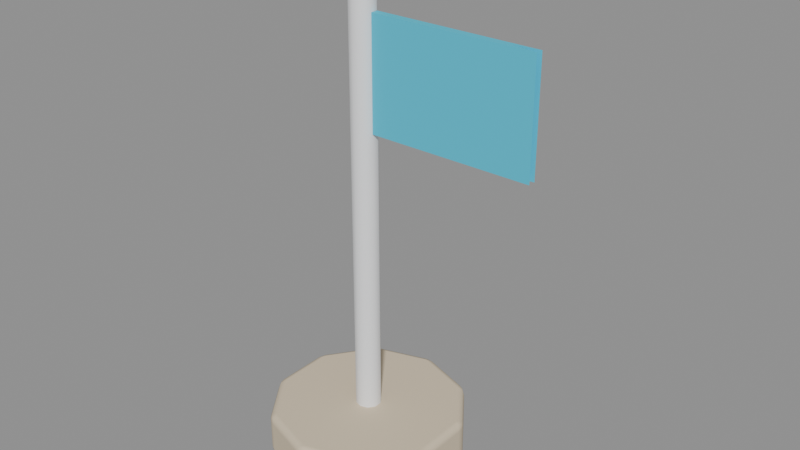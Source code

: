 # Source: PROP_Checkpoint.blend  (saved by Blender 5.2.45; exported with 4.5.12 LTS)
import bpy
from mathutils import Matrix  # noqa: F401  (used for matrix-valued properties, if any)

bpy.ops.wm.read_factory_settings(use_empty=True)
scene = bpy.context.scene
scene.name = 'Scene'

# ---- collections
col_prop_checkpoint = bpy.data.collections.new('PROP_Checkpoint'); scene.collection.children.link(col_prop_checkpoint)

# ---- materials (node trees are filled in below, after node groups)
mat_m_stone = bpy.data.materials.new('M_Stone')
mat_m_stone.diffuse_color = (0.6867, 0.5776, 0.4179, 1.0)
mat_m_white = bpy.data.materials.new('M_White')
mat_m_white.diffuse_color = (0.9216, 0.9301, 0.9473, 1.0)
mat_m_gold = bpy.data.materials.new('M_Gold')
mat_m_gold.diffuse_color = (0.8879, 0.5333, 0.07619, 1.0)
mat_m_flag = bpy.data.materials.new('M_Flag')
mat_m_flag.diffuse_color = (0.02732, 0.5711, 0.7913, 1.0)

# ---- material node trees
mat_m_stone.use_nodes = True; mat_m_stone.node_tree.nodes.clear()
_N = mat_m_stone.node_tree.nodes; _L = mat_m_stone.node_tree.links
n0 = _N.new('ShaderNodeBsdfPrincipled'); n0.name = 'Principled BSDF'; n0.location = (-200, 100)
n0.inputs[0].default_value = (0.6867, 0.5776, 0.4179, 1.0)
n0.inputs[2].default_value = 0.9
n0.inputs[10].default_value = 0.005
n1 = _N.new('ShaderNodeOutputMaterial'); n1.name = 'Material Output'; n1.location = (200, 100)
_L.new(n0.outputs[0], n1.inputs[0])
n1.is_active_output = True
mat_m_white.use_nodes = True; mat_m_white.node_tree.nodes.clear()
_N = mat_m_white.node_tree.nodes; _L = mat_m_white.node_tree.links
n0 = _N.new('ShaderNodeBsdfPrincipled'); n0.name = 'Principled BSDF'; n0.location = (-200, 100)
n0.inputs[0].default_value = (0.9216, 0.9301, 0.9473, 1.0)
n0.inputs[2].default_value = 0.6
n0.inputs[10].default_value = 0.005
n1 = _N.new('ShaderNodeOutputMaterial'); n1.name = 'Material Output'; n1.location = (200, 100)
_L.new(n0.outputs[0], n1.inputs[0])
n1.is_active_output = True
mat_m_gold.use_nodes = True; mat_m_gold.node_tree.nodes.clear()
_N = mat_m_gold.node_tree.nodes; _L = mat_m_gold.node_tree.links
n0 = _N.new('ShaderNodeBsdfPrincipled'); n0.name = 'Principled BSDF'; n0.location = (-200, 100)
n0.inputs[0].default_value = (0.8879, 0.5333, 0.07619, 1.0)
n0.inputs[1].default_value = 0.8
n0.inputs[2].default_value = 0.35
n0.inputs[10].default_value = 0.005
n1 = _N.new('ShaderNodeOutputMaterial'); n1.name = 'Material Output'; n1.location = (200, 100)
_L.new(n0.outputs[0], n1.inputs[0])
n1.is_active_output = True
mat_m_flag.use_nodes = True; mat_m_flag.node_tree.nodes.clear()
_N = mat_m_flag.node_tree.nodes; _L = mat_m_flag.node_tree.links
n0 = _N.new('ShaderNodeBsdfPrincipled'); n0.name = 'Principled BSDF'; n0.location = (-200, 100)
n0.inputs[0].default_value = (0.02732, 0.5711, 0.7913, 1.0)
n0.inputs[2].default_value = 0.6
n0.inputs[10].default_value = 0.005
n1 = _N.new('ShaderNodeOutputMaterial'); n1.name = 'Material Output'; n1.location = (200, 100)
_L.new(n0.outputs[0], n1.inputs[0])
n1.is_active_output = True

# ---- meshes
me_base = bpy.data.meshes.new('Base')
me_base.from_pydata([(0.0, 0.55, -0.125), (0.0, 0.55, 0.125), (0.3233, 0.445, -0.125), (0.3233, 0.445, 0.125), (0.5231, 0.17, -0.125), (0.5231, 0.17, 0.125), (0.5231, -0.17, -0.125), (0.5231, -0.17, 0.125), (0.3233, -0.445, -0.125), (0.3233, -0.445, 0.125), (0.0, -0.55, -0.125), (0.0, -0.55, 0.125), (-0.3233, -0.445, -0.125), (-0.3233, -0.445, 0.125), (-0.5231, -0.17, -0.125), (-0.5231, -0.17, 0.125), (-0.5231, 0.17, -0.125), (-0.5231, 0.17, 0.125), (-0.3233, 0.445, -0.125), (-0.3233, 0.445, 0.125)], [], [(0, 1, 3, 2), (2, 3, 5, 4), (4, 5, 7, 6), (6, 7, 9, 8), (8, 9, 11, 10), (10, 11, 13, 12), (12, 13, 15, 14), (14, 15, 17, 16), (3, 1, 19, 17, 15, 13, 11, 9, 7, 5), (16, 17, 19, 18), (18, 19, 1, 0), (0, 2, 4, 6, 8, 10, 12, 14, 16, 18)])
me_base.polygons.foreach_set('use_smooth', [True] * 12)
me_base.materials.append(mat_m_stone)
me_base.update()
me_pole = bpy.data.meshes.new('Pole')
me_pole.from_pydata([(0.0, 0.07, -1.2), (0.0, 0.07, 1.2), (0.04114, 0.05663, -1.2), (0.04114, 0.05663, 1.2), (0.06657, 0.02163, -1.2), (0.06657, 0.02163, 1.2), (0.06657, -0.02163, -1.2), (0.06657, -0.02163, 1.2), (0.04114, -0.05663, -1.2), (0.04114, -0.05663, 1.2), (0.0, -0.07, -1.2), (0.0, -0.07, 1.2), (-0.04114, -0.05663, -1.2), (-0.04114, -0.05663, 1.2), (-0.06657, -0.02163, -1.2), (-0.06657, -0.02163, 1.2), (-0.06657, 0.02163, -1.2), (-0.06657, 0.02163, 1.2), (-0.04114, 0.05663, -1.2), (-0.04114, 0.05663, 1.2)], [], [(0, 1, 3, 2), (2, 3, 5, 4), (4, 5, 7, 6), (6, 7, 9, 8), (8, 9, 11, 10), (10, 11, 13, 12), (12, 13, 15, 14), (14, 15, 17, 16), (3, 1, 19, 17, 15, 13, 11, 9, 7, 5), (16, 17, 19, 18), (18, 19, 1, 0), (0, 2, 4, 6, 8, 10, 12, 14, 16, 18)])
me_pole.polygons.foreach_set('use_smooth', [True] * 12)
_k = set([(0, 2), (0, 18), (1, 3), (1, 19), (2, 4), (3, 5), (4, 6), (5, 7), (6, 8), (7, 9), (8, 10), (9, 11), (10, 12), (11, 13), (12, 14), (13, 15), (14, 16), (15, 17), (16, 18), (17, 19)])
me_pole.attributes.new('sharp_edge', 'BOOLEAN', 'EDGE').data.foreach_set('value', [ (min(e.vertices), max(e.vertices)) in _k for e in me_pole.edges])
me_pole.materials.append(mat_m_white)
me_pole.update()
me_knob = bpy.data.meshes.new('Knob')
me_knob.from_pydata([(0.0, 0.0, 0.13), (0.0, 0.09192, 0.09192), (0.0, 0.04975, -0.1201), (0.0, 0.0, -0.13), (0.02487, 0.04308, 0.1201), (0.04596, 0.07961, 0.09192), (0.06005, 0.104, 0.04975), (0.065, 0.1126, 0.0), (0.06005, 0.104, -0.04975), (0.04596, 0.07961, -0.09192), (0.02487, 0.04308, -0.1201), (0.04308, 0.02487, 0.1201), (0.07961, 0.04596, 0.09192), (0.104, 0.06005, 0.04975), (0.1126, 0.065, 0.0), (0.104, 0.06005, -0.04975), (0.07961, 0.04596, -0.09192), (0.04308, 0.02487, -0.1201), (0.04975, -3.725e-09, 0.1201), (0.09192, -3.725e-09, 0.09192), (0.1201, -3.725e-09, 0.04975), (0.13, -3.725e-09, 0.0), (0.1201, -3.725e-09, -0.04975), (0.09192, -3.725e-09, -0.09192), (0.04975, -3.725e-09, -0.1201), (0.04308, -0.02487, 0.1201), (0.07961, -0.04596, 0.09192), (0.104, -0.06005, 0.04975), (0.1126, -0.065, 0.0), (0.104, -0.06005, -0.04975), (0.07961, -0.04596, -0.09192), (0.04308, -0.02487, -0.1201), (0.02487, -0.04308, 0.1201), (0.04596, -0.07961, 0.09192), (0.06005, -0.104, 0.04975), (0.065, -0.1126, 0.0), (0.06005, -0.104, -0.04975), (0.04596, -0.07961, -0.09192), (0.02487, -0.04308, -0.1201), (-5.588e-09, -0.04975, 0.1201), (-7.451e-09, -0.09192, 0.09192), (-1.118e-08, -0.1201, 0.04975), (-7.451e-09, -0.13, 0.0), (-1.118e-08, -0.1201, -0.04975), (-7.451e-09, -0.09192, -0.09192), (-5.588e-09, -0.04975, -0.1201), (-0.02487, -0.04308, 0.1201), (-0.04596, -0.07961, 0.09192), (-0.06005, -0.104, 0.04975), (-0.065, -0.1126, 0.0), (-0.06005, -0.104, -0.04975), (-0.04596, -0.07961, -0.09192), (-0.02487, -0.04308, -0.1201), (-0.04308, -0.02487, 0.1201), (-0.07961, -0.04596, 0.09192), (-0.104, -0.06005, 0.04975), (-0.1126, -0.065, 0.0), (-0.104, -0.06005, -0.04975), (-0.07961, -0.04596, -0.09192), (-0.04308, -0.02487, -0.1201), (-0.04975, 7.451e-09, 0.1201), (-0.09192, 1.863e-08, 0.09192), (-0.1201, 1.863e-08, 0.04975), (-0.13, 1.863e-08, 0.0), (-0.1201, 1.863e-08, -0.04975), (-0.09192, 1.863e-08, -0.09192), (-0.04975, 7.451e-09, -0.1201), (-0.04308, 0.02487, 0.1201), (-0.07961, 0.04596, 0.09192), (-0.104, 0.06005, 0.04975), (-0.1126, 0.065, 0.0), (-0.104, 0.06005, -0.04975), (-0.07961, 0.04596, -0.09192), (-0.04308, 0.02487, -0.1201), (-0.02487, 0.04308, 0.1201), (-0.04596, 0.07961, 0.09192), (-0.06005, 0.104, 0.04975), (-0.065, 0.1126, 0.0), (-0.06005, 0.104, -0.04975), (-0.04596, 0.07961, -0.09192), (-0.02487, 0.04308, -0.1201), (7.451e-09, 0.04975, 0.1201), (1.863e-08, 0.1201, 0.04975), (1.863e-08, 0.13, 0.0), (1.863e-08, 0.1201, -0.04975), (2.608e-08, 0.09192, -0.09192)], [], [(84, 83, 7, 8), (82, 1, 5, 6), (81, 0, 4), (3, 2, 10), (85, 84, 8, 9), (83, 82, 6, 7), (1, 81, 4, 5), (2, 85, 9, 10), (3, 10, 17), (9, 8, 15, 16), (7, 6, 13, 14), (5, 4, 11, 12), (10, 9, 16, 17), (8, 7, 14, 15), (6, 5, 12, 13), (4, 0, 11), (12, 11, 18, 19), (17, 16, 23, 24), (15, 14, 21, 22), (13, 12, 19, 20), (11, 0, 18), (3, 17, 24), (16, 15, 22, 23), (14, 13, 20, 21), (24, 23, 30, 31), (22, 21, 28, 29), (20, 19, 26, 27), (18, 0, 25), (3, 24, 31), (23, 22, 29, 30), (21, 20, 27, 28), (19, 18, 25, 26), (25, 0, 32), (3, 31, 38), (30, 29, 36, 37), (28, 27, 34, 35), (26, 25, 32, 33), (31, 30, 37, 38), (29, 28, 35, 36), (27, 26, 33, 34), (37, 36, 43, 44), (35, 34, 41, 42), (33, 32, 39, 40), (38, 37, 44, 45), (36, 35, 42, 43), (34, 33, 40, 41), (32, 0, 39), (3, 38, 45), (45, 44, 51, 52), (43, 42, 49, 50), (41, 40, 47, 48), (39, 0, 46), (3, 45, 52), (44, 43, 50, 51), (42, 41, 48, 49), (40, 39, 46, 47), (50, 49, 56, 57), (48, 47, 54, 55), (46, 0, 53), (3, 52, 59), (51, 50, 57, 58), (49, 48, 55, 56), (47, 46, 53, 54), (52, 51, 58, 59), (3, 59, 66), (58, 57, 64, 65), (56, 55, 62, 63), (54, 53, 60, 61), (59, 58, 65, 66), (57, 56, 63, 64), (55, 54, 61, 62), (53, 0, 60), (63, 62, 69, 70), (61, 60, 67, 68), (66, 65, 72, 73), (64, 63, 70, 71), (62, 61, 68, 69), (60, 0, 67), (3, 66, 73), (65, 64, 71, 72), (73, 72, 79, 80), (71, 70, 77, 78), (69, 68, 75, 76), (67, 0, 74), (3, 73, 80), (72, 71, 78, 79), (70, 69, 76, 77), (68, 67, 74, 75), (76, 75, 1, 82), (74, 0, 81), (3, 80, 2), (79, 78, 84, 85), (77, 76, 82, 83), (75, 74, 81, 1), (80, 79, 85, 2), (78, 77, 83, 84)])
me_knob.polygons.foreach_set('use_smooth', [True] * 96)
me_knob.materials.append(mat_m_gold)
me_knob.update()
me_cloth = bpy.data.meshes.new('Cloth')
me_cloth.from_pydata([(0.0, -0.02, 0.0), (0.9, -0.02, 0.0), (0.75, 0.0, 0.0), (0.9, 0.02, 0.0), (0.0, 0.02, 0.0), (0.0, -0.02, 0.6), (0.9, -0.02, 0.6), (0.75, 0.0, 0.6), (0.9, 0.02, 0.6), (0.0, 0.02, 0.6)], [], [(4, 3, 2, 1, 0), (5, 6, 7, 8, 9), (0, 1, 6, 5), (1, 2, 7, 6), (2, 3, 8, 7), (3, 4, 9, 8), (4, 0, 5, 9)])
me_cloth.materials.append(mat_m_flag)
me_cloth.update()

# ---- objects
ob_base = bpy.data.objects.new('Base', me_base)
ob_pole = bpy.data.objects.new('Pole', me_pole)
ob_knob = bpy.data.objects.new('Knob', me_knob)
ob_flag = bpy.data.objects.new('Flag', None)
ob_cloth = bpy.data.objects.new('Cloth', me_cloth)

# ---- transforms, parenting, visibility, modifiers, constraints
ob_base.location = (0.0, 0.0, 0.125)
_m = ob_base.modifiers.new('Bevel', 'BEVEL')
_m.width = 0.04
_m.width_pct = 0.04
_m.segments = 2
_m.harden_normals = True
ob_pole.location = (0.0, 0.0, 1.45)
ob_knob.location = (0.0, 0.0, 2.68)
ob_flag.location = (0.07, 0.0, 2.45)
ob_cloth.parent = ob_flag
ob_cloth.matrix_parent_inverse = Matrix(((1.0, -0.0, 0.0, -0.07), (-0.0, 1.0, -0.0, 0.0), (0.0, -0.0, 1.0, -2.45), (-0.0, 0.0, -0.0, 1.0)))
ob_cloth.location = (0.07, 0.0, 1.85)

# ---- collection membership
col_prop_checkpoint.objects.link(ob_base)
col_prop_checkpoint.objects.link(ob_pole)
col_prop_checkpoint.objects.link(ob_knob)
col_prop_checkpoint.objects.link(ob_flag)
col_prop_checkpoint.objects.link(ob_cloth)

# ---- scene / render settings (as saved in the file)
scene.frame_start = 1; scene.frame_end = 250; scene.frame_set(1)
scene.render.engine = 'BLENDER_EEVEE_NEXT'
scene.render.fps = 30
scene.render.bake_bias = 0.0
scene.render.bake_samples = 0
scene.render.compositor_device = 'GPU'
scene.eevee.use_volume_custom_range = False
scene.eevee.fast_gi_thickness_near = 0.1
scene.eevee.fast_gi_thickness_far = 0.0
scene.eevee.ray_tracing_options.screen_trace_thickness = 0.1
bpy.context.view_layer.update()

# ---- added for rendering (the .blend has no active camera and no usable light): camera, sun + grey world if the file has none
cam_auto = bpy.data.cameras.new('AutoCamera')
cam_auto.lens = 50.0
cam_auto.sensor_width = 36.0
cam_auto.clip_end = 1000.0
ob_auto_camera = bpy.data.objects.new('AutoCamera', cam_auto)
scene.collection.objects.link(ob_auto_camera)
ob_auto_camera.location = (3.33416, -3.73284, 3.89356)
ob_auto_camera.rotation_euler = (1.09748, -7.21219e-08, 0.694738)
scene.camera = ob_auto_camera
light_auto_sun = bpy.data.lights.new('AutoSun', 'SUN')
light_auto_sun.energy = 3.0
light_auto_sun.angle = 0.0523599
ob_auto_sun = bpy.data.objects.new('AutoSun', light_auto_sun)
scene.collection.objects.link(ob_auto_sun)
ob_auto_sun.rotation_euler = (0.872665, 0.174533, 0.523599)
if scene.world is None:
    world_auto = bpy.data.worlds.new('AutoWorld')
    world_auto.color = (0.3, 0.3, 0.3)
    scene.world = world_auto
bpy.context.view_layer.update()

